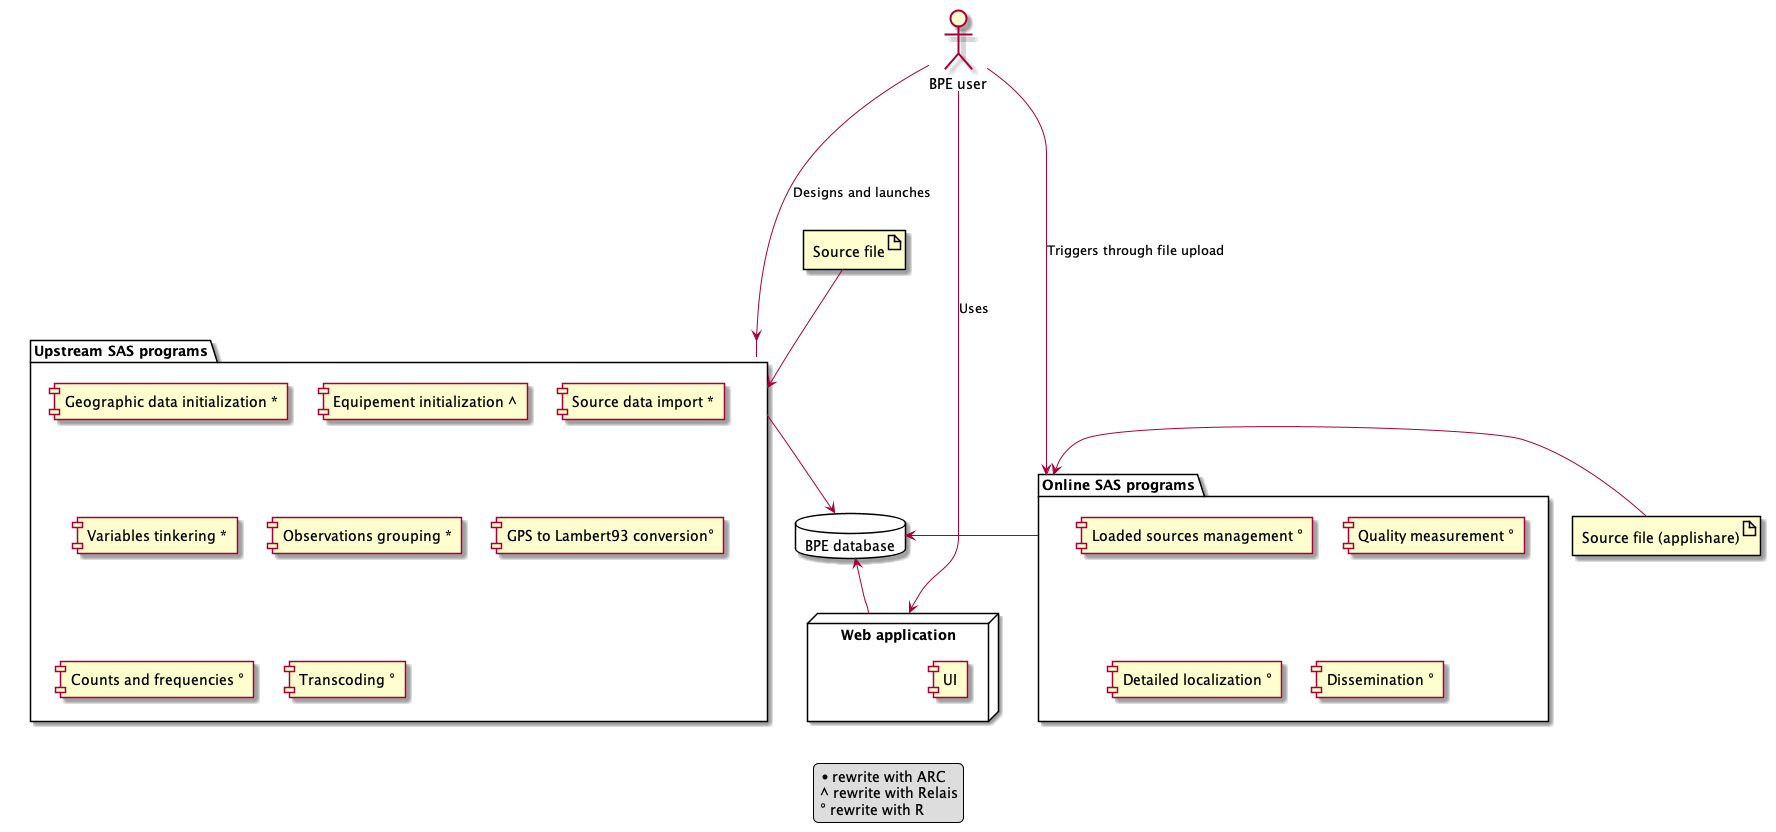

The diagram above was rendered by PlantUML. Its source (embedded in the PNG):
@startuml


:BPE user: as USER


package "Upstream SAS programs" as SAS_AMONT {
    component "Geographic data initialization *"
    component "Equipement initialization ^"
    component "Source data import *"
    component "Variables tinkering *"
    component "Observations grouping *"
    component "GPS to Lambert93 conversion°"
    component "Counts and frequencies °"
    component "Transcoding °"
}

package "Online SAS programs" as SAS_LIGNE {
    component "Loaded sources management °"
    component "Quality measurement °"
    component "Detailed localization °"
    component "Dissemination °"
}

node "Web application" as APPLI_WEB {
    component "UI"
}

database "BPE database" as BPE_DB {

}

artifact "Source file" as SOURCE
artifact "Source file (applishare)" as SOURCE_FTP

SOURCE -down-> SAS_AMONT
SAS_AMONT -down-> BPE_DB
SOURCE_FTP -left-> SAS_LIGNE
SAS_LIGNE -left-> BPE_DB
APPLI_WEB -up-> BPE_DB

USER --down--> SAS_AMONT: "Designs and launches"
USER --down--> APPLI_WEB: "Uses"
USER --down--> SAS_LIGNE: "Triggers through file upload" 


legend
 * rewrite with ARC
 ^ rewrite with Relais
 ° rewrite with R
endlegend

@enduml